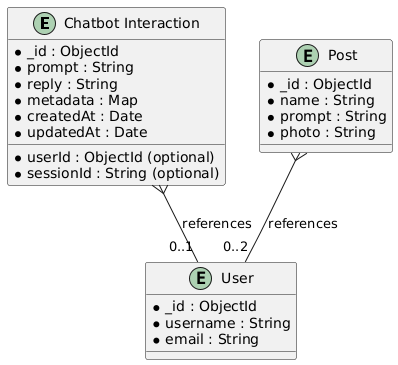

The diagram above was rendered by PlantUML. Its source (embedded in the PNG):
@startuml
' Define the Chatbot Interaction entity
entity "Chatbot Interaction" as CI {
  * _id : ObjectId
  * userId : ObjectId (optional)
  * prompt : String
  * reply : String
  * sessionId : String (optional)
  * metadata : Map
  * createdAt : Date
  * updatedAt : Date
}

' Define the Post entity
entity "Post" as P {
  * _id : ObjectId
  * name : String
  * prompt : String
  * photo : String
}

' Optionally, if there's a User entity:
entity "User" as U {
  * _id : ObjectId
  * username : String
  * email : String
}

' Relationship (if interactions are linked to a User)
CI }-- "0..1" U : references
P }-- "0..2" U : references
@enduml